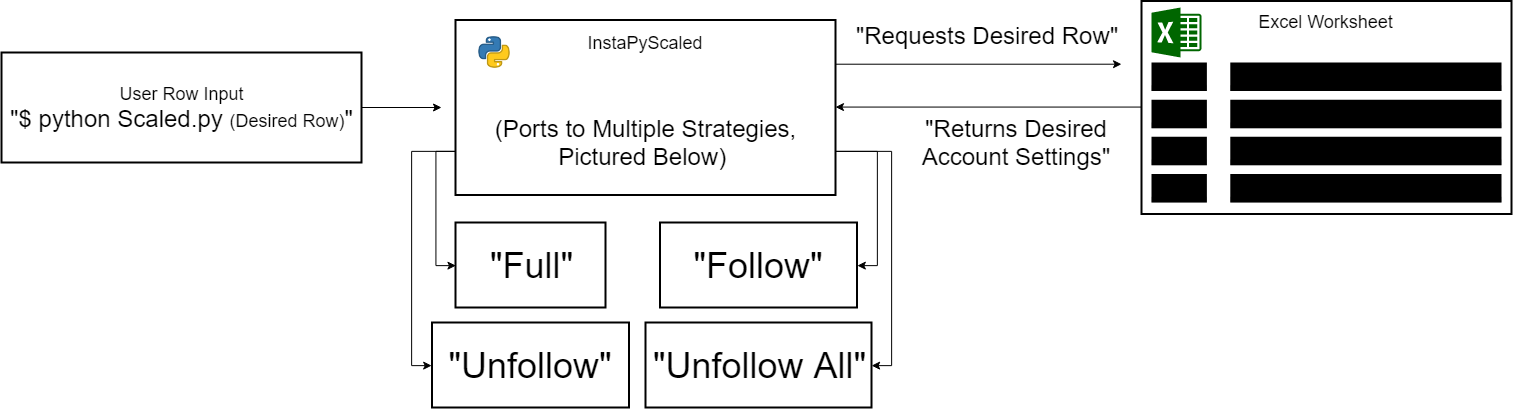

The diagram above was exported from draw.io. Its source (the exported page's mxGraphModel, read from the mxfile embedded in the PNG):
<mxGraphModel dx="1977" dy="1014" grid="1" gridSize="10" guides="1" tooltips="1" connect="1" arrows="1" fold="1" page="1" pageScale="1.5" pageWidth="1169" pageHeight="826" background="none" math="0" shadow="0">
  <root>
    <mxCell id="0" style=";html=1;" />
    <mxCell id="1" style=";html=1;" parent="0" />
    <mxCell id="j58Ui0t2YkmOX83czaDy-15" style="edgeStyle=orthogonalEdgeStyle;rounded=0;orthogonalLoop=1;jettySize=auto;html=1;exitX=1;exitY=0.25;exitDx=0;exitDy=0;fillColor=#FFFFFF;" edge="1" parent="1" source="10b056a9c633e61c-4">
      <mxGeometry relative="1" as="geometry">
        <mxPoint x="1179.9999999999995" y="591.7142857142858" as="targetPoint" />
      </mxGeometry>
    </mxCell>
    <mxCell id="j58Ui0t2YkmOX83czaDy-20" style="edgeStyle=orthogonalEdgeStyle;rounded=0;orthogonalLoop=1;jettySize=auto;html=1;exitX=0;exitY=0.75;exitDx=0;exitDy=0;entryX=0;entryY=0.5;entryDx=0;entryDy=0;fillColor=#FFFFFF;" edge="1" parent="1" source="10b056a9c633e61c-4" target="j58Ui0t2YkmOX83czaDy-16">
      <mxGeometry relative="1" as="geometry" />
    </mxCell>
    <mxCell id="j58Ui0t2YkmOX83czaDy-21" style="edgeStyle=orthogonalEdgeStyle;rounded=0;orthogonalLoop=1;jettySize=auto;html=1;exitX=0;exitY=0.75;exitDx=0;exitDy=0;entryX=0;entryY=0.5;entryDx=0;entryDy=0;fillColor=#FFFFFF;" edge="1" parent="1" source="10b056a9c633e61c-4" target="j58Ui0t2YkmOX83czaDy-17">
      <mxGeometry relative="1" as="geometry" />
    </mxCell>
    <mxCell id="j58Ui0t2YkmOX83czaDy-22" style="edgeStyle=orthogonalEdgeStyle;rounded=0;orthogonalLoop=1;jettySize=auto;html=1;exitX=1;exitY=0.75;exitDx=0;exitDy=0;entryX=1;entryY=0.5;entryDx=0;entryDy=0;fillColor=#FFFFFF;" edge="1" parent="1" source="10b056a9c633e61c-4" target="j58Ui0t2YkmOX83czaDy-18">
      <mxGeometry relative="1" as="geometry" />
    </mxCell>
    <mxCell id="j58Ui0t2YkmOX83czaDy-23" style="edgeStyle=orthogonalEdgeStyle;rounded=0;orthogonalLoop=1;jettySize=auto;html=1;exitX=1;exitY=0.75;exitDx=0;exitDy=0;entryX=1;entryY=0.5;entryDx=0;entryDy=0;fillColor=#FFFFFF;" edge="1" parent="1" source="10b056a9c633e61c-4" target="j58Ui0t2YkmOX83czaDy-19">
      <mxGeometry relative="1" as="geometry" />
    </mxCell>
    <mxCell id="10b056a9c633e61c-4" value="&lt;font&gt;&lt;br&gt;&lt;br&gt;&lt;br&gt;&lt;br&gt;&lt;br&gt;&lt;font style=&quot;font-size: 24px&quot;&gt;(Ports to Multiple Strategies, Pictured Below)&amp;nbsp;&lt;/font&gt;&lt;/font&gt;" style="text;html=1;strokeColor=#000000;fillColor=#FFFFFF;align=center;verticalAlign=middle;whiteSpace=wrap;rounded=0;dashed=0;fontFamily=Helvetica;fontSize=12;fontColor=#000000;strokeWidth=2;" parent="1" vertex="1">
      <mxGeometry x="514" y="547.5" width="380" height="175" as="geometry" />
    </mxCell>
    <mxCell id="j58Ui0t2YkmOX83czaDy-14" style="edgeStyle=orthogonalEdgeStyle;rounded=0;orthogonalLoop=1;jettySize=auto;html=1;exitX=0;exitY=0.75;exitDx=0;exitDy=0;fillColor=#FFFFFF;" edge="1" parent="1" source="j58Ui0t2YkmOX83czaDy-3" target="10b056a9c633e61c-4">
      <mxGeometry relative="1" as="geometry">
        <mxPoint x="910" y="688.8571428571429" as="targetPoint" />
        <Array as="points">
          <mxPoint x="1200" y="635" />
        </Array>
      </mxGeometry>
    </mxCell>
    <mxCell id="j58Ui0t2YkmOX83czaDy-3" value="" style="text;html=1;strokeColor=#000000;fillColor=#FFFFFF;align=center;verticalAlign=middle;whiteSpace=wrap;rounded=0;dashed=0;fontFamily=Helvetica;fontSize=12;fontColor=#000000;strokeWidth=2;" vertex="1" parent="1">
      <mxGeometry x="1200" y="528.5" width="370" height="213" as="geometry" />
    </mxCell>
    <mxCell id="j58Ui0t2YkmOX83czaDy-2" style="edgeStyle=orthogonalEdgeStyle;rounded=0;orthogonalLoop=1;jettySize=auto;html=1;fillColor=#FFFFFF;" edge="1" parent="1" source="j58Ui0t2YkmOX83czaDy-1">
      <mxGeometry relative="1" as="geometry">
        <mxPoint x="500" y="635" as="targetPoint" />
      </mxGeometry>
    </mxCell>
    <mxCell id="j58Ui0t2YkmOX83czaDy-1" value="&lt;font&gt;&lt;span style=&quot;font-size: 18px&quot;&gt;User Row Input&lt;/span&gt;&lt;br&gt;&lt;font style=&quot;font-size: 24px&quot;&gt;&quot;$ python Scaled.py &lt;/font&gt;&lt;font style=&quot;font-size: 18px&quot;&gt;(Desired Row)&lt;/font&gt;&lt;font style=&quot;font-size: 24px&quot;&gt;&quot;&lt;/font&gt;&lt;br&gt;&lt;/font&gt;" style="text;html=1;strokeColor=#000000;fillColor=#FFFFFF;align=center;verticalAlign=middle;whiteSpace=wrap;rounded=0;dashed=0;fontFamily=Helvetica;fontSize=12;fontColor=#000000;strokeWidth=2;" vertex="1" parent="1">
      <mxGeometry x="60" y="580" width="360" height="110" as="geometry" />
    </mxCell>
    <mxCell id="j58Ui0t2YkmOX83czaDy-5" value="&lt;font style=&quot;font-size: 18px&quot;&gt;Excel Worksheet&lt;br&gt;&lt;br&gt;&lt;/font&gt;" style="text;html=1;strokeColor=none;fillColor=#FFFFFF;align=center;verticalAlign=middle;whiteSpace=wrap;rounded=0;" vertex="1" parent="1">
      <mxGeometry x="1297.5" y="540" width="175" height="40" as="geometry" />
    </mxCell>
    <mxCell id="j58Ui0t2YkmOX83czaDy-6" value="" style="shadow=0;dashed=0;strokeColor=none;html=1;labelPosition=center;verticalLabelPosition=bottom;verticalAlign=top;align=center;shape=mxgraph.mscae.other.excel;fillColor=#006600;" vertex="1" parent="1">
      <mxGeometry x="1210" y="535" width="50" height="50" as="geometry" />
    </mxCell>
    <mxCell id="j58Ui0t2YkmOX83czaDy-7" value="" style="shape=image;html=1;verticalAlign=top;verticalLabelPosition=bottom;labelBackgroundColor=#ffffff;imageAspect=0;aspect=fixed;image=https://cdn3.iconfinder.com/data/icons/logos-and-brands-adobe/512/267_Python-128.png;fillColor=#FFFFFF;" vertex="1" parent="1">
      <mxGeometry x="536" y="563" width="34" height="34" as="geometry" />
    </mxCell>
    <mxCell id="j58Ui0t2YkmOX83czaDy-8" value="" style="outlineConnect=0;dashed=0;verticalLabelPosition=bottom;verticalAlign=top;align=center;html=1;shape=mxgraph.aws3.table;fillColor=#000000;gradientColor=none;" vertex="1" parent="1">
      <mxGeometry x="1210" y="590" width="350" height="140" as="geometry" />
    </mxCell>
    <mxCell id="j58Ui0t2YkmOX83czaDy-10" value="&lt;font style=&quot;font-size: 24px&quot;&gt;&quot;Returns Desired Account Settings&quot;&lt;/font&gt;" style="text;html=1;strokeColor=none;fillColor=none;align=center;verticalAlign=middle;whiteSpace=wrap;rounded=0;" vertex="1" parent="1">
      <mxGeometry x="960" y="660" width="230" height="20" as="geometry" />
    </mxCell>
    <mxCell id="j58Ui0t2YkmOX83czaDy-11" value="&lt;font style=&quot;font-size: 24px&quot;&gt;&quot;Requests Desired Row&quot;&lt;/font&gt;" style="text;html=1;strokeColor=none;fillColor=none;align=center;verticalAlign=middle;whiteSpace=wrap;rounded=0;" vertex="1" parent="1">
      <mxGeometry x="900" y="553" width="290" height="20" as="geometry" />
    </mxCell>
    <mxCell id="j58Ui0t2YkmOX83czaDy-13" value="&lt;font style=&quot;font-size: 18px&quot;&gt;InstaPyScaled&lt;/font&gt;" style="text;html=1;strokeColor=none;fillColor=none;align=center;verticalAlign=middle;whiteSpace=wrap;rounded=0;" vertex="1" parent="1">
      <mxGeometry x="629" y="560" width="150" height="20" as="geometry" />
    </mxCell>
    <mxCell id="j58Ui0t2YkmOX83czaDy-16" value="&lt;font style=&quot;font-size: 36px&quot;&gt;&quot;Full&quot;&lt;/font&gt;" style="text;html=1;strokeColor=#000000;fillColor=#FFFFFF;align=center;verticalAlign=middle;whiteSpace=wrap;rounded=0;dashed=0;fontFamily=Helvetica;fontSize=12;fontColor=#000000;strokeWidth=2;" vertex="1" parent="1">
      <mxGeometry x="514" y="750" width="150" height="85" as="geometry" />
    </mxCell>
    <mxCell id="j58Ui0t2YkmOX83czaDy-17" value="&lt;font style=&quot;font-size: 36px&quot;&gt;&quot;Unfollow&quot;&lt;/font&gt;" style="text;html=1;strokeColor=#000000;fillColor=#FFFFFF;align=center;verticalAlign=middle;whiteSpace=wrap;rounded=0;dashed=0;fontFamily=Helvetica;fontSize=12;fontColor=#000000;strokeWidth=2;" vertex="1" parent="1">
      <mxGeometry x="490.5" y="850" width="197" height="85" as="geometry" />
    </mxCell>
    <mxCell id="j58Ui0t2YkmOX83czaDy-18" value="&lt;span style=&quot;font-size: 36px&quot;&gt;&quot;Follow&quot;&lt;/span&gt;" style="text;html=1;strokeColor=#000000;fillColor=#FFFFFF;align=center;verticalAlign=middle;whiteSpace=wrap;rounded=0;dashed=0;fontFamily=Helvetica;fontSize=12;fontColor=#000000;strokeWidth=2;" vertex="1" parent="1">
      <mxGeometry x="718.5" y="750" width="197" height="85" as="geometry" />
    </mxCell>
    <mxCell id="j58Ui0t2YkmOX83czaDy-19" value="&lt;span style=&quot;font-size: 36px&quot;&gt;&quot;Unfollow All&quot;&lt;/span&gt;" style="text;html=1;strokeColor=#000000;fillColor=#FFFFFF;align=center;verticalAlign=middle;whiteSpace=wrap;rounded=0;dashed=0;fontFamily=Helvetica;fontSize=12;fontColor=#000000;strokeWidth=2;" vertex="1" parent="1">
      <mxGeometry x="704" y="850" width="226" height="85" as="geometry" />
    </mxCell>
  </root>
</mxGraphModel>